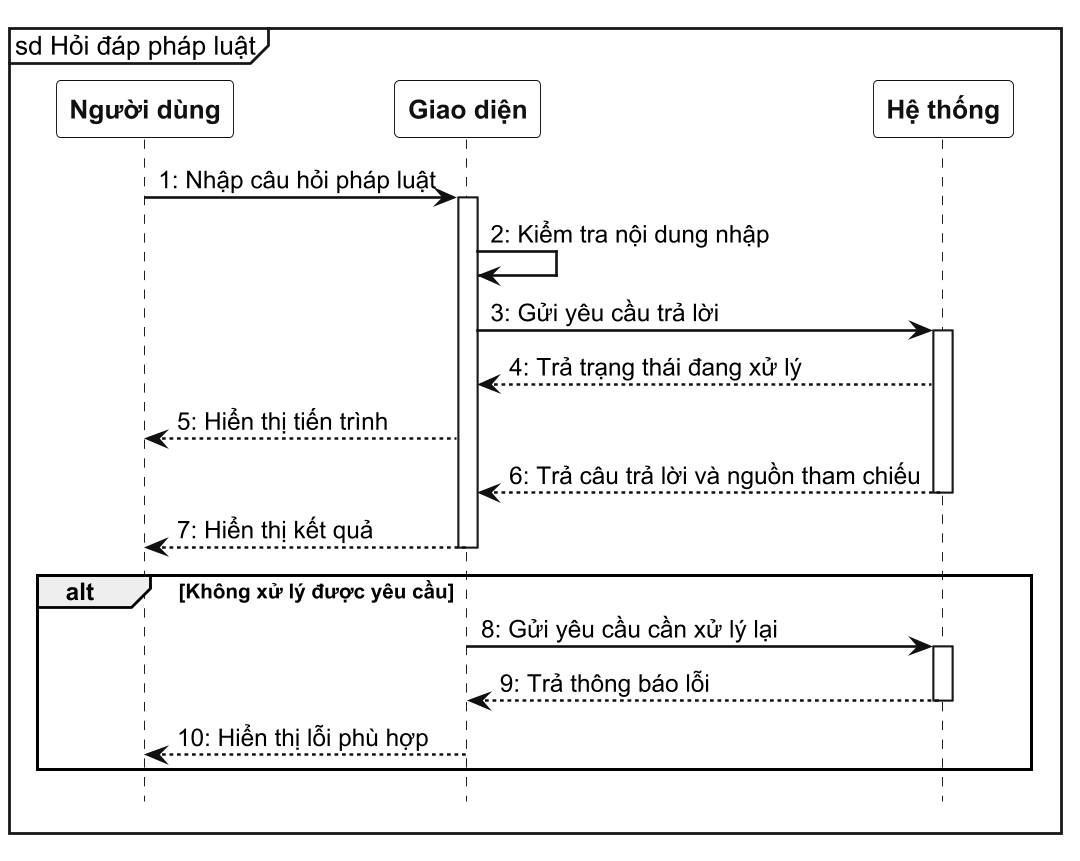

The diagram above was rendered by PlantUML. Its source (embedded in the PNG):
@startuml
skinparam monochrome true
skinparam shadowing false
skinparam defaultFontName "Arial"
skinparam dpi 180
skinparam sequence {
  ArrowColor #111111
  ArrowThickness 1.4
  LifeLineBorderColor #111111
  LifeLineBackgroundColor #FFFFFF
  ParticipantBorderColor #111111
  ParticipantBackgroundColor #FFFFFF
  ParticipantFontColor #111111
  ParticipantFontStyle bold
  BoxBorderColor #111111
  BoxBackgroundColor #FFFFFF
}
hide footbox
mainframe sd Hỏi đáp pháp luật

participant "Người dùng" as User
participant "Giao diện" as UI
participant "Hệ thống" as System

User -> UI: 1: Nhập câu hỏi pháp luật
activate UI
UI -> UI: 2: Kiểm tra nội dung nhập
UI -> System: 3: Gửi yêu cầu trả lời
activate System
System --> UI: 4: Trả trạng thái đang xử lý
UI --> User: 5: Hiển thị tiến trình
System --> UI: 6: Trả câu trả lời và nguồn tham chiếu
deactivate System
UI --> User: 7: Hiển thị kết quả
deactivate UI

alt Không xử lý được yêu cầu
  UI -> System: 8: Gửi yêu cầu cần xử lý lại
  activate System
  System --> UI: 9: Trả thông báo lỗi
  deactivate System
  UI --> User: 10: Hiển thị lỗi phù hợp
end
@enduml